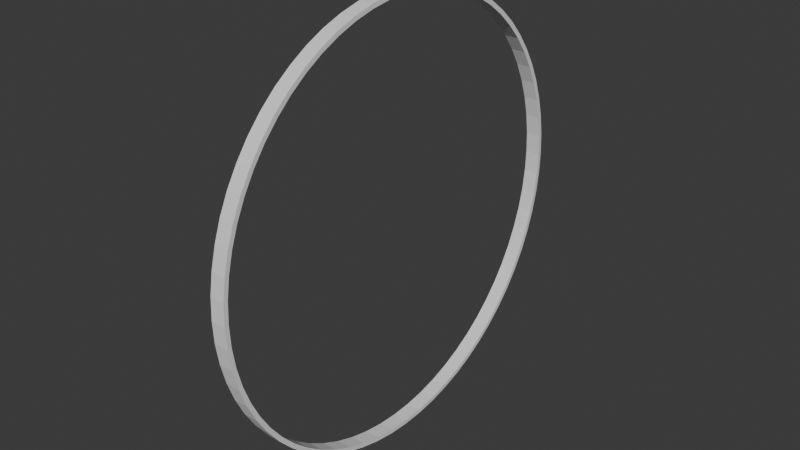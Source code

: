 # Source: gizmo_cylinder.blend  (saved by Blender 5.2.44; exported with 4.5.12 LTS)
import bpy
from mathutils import Matrix  # noqa: F401  (used for matrix-valued properties, if any)

bpy.ops.wm.read_factory_settings(use_empty=True)
scene = bpy.context.scene
scene.name = 'Scene'

# ---- collections
col_collection = bpy.data.collections.new('Collection'); scene.collection.children.link(col_collection)

# ---- world
world_world = bpy.data.worlds.new('World'); scene.world = world_world
world_world.use_nodes = True; world_world.node_tree.nodes.clear()
_N = world_world.node_tree.nodes; _L = world_world.node_tree.links
n0 = _N.new('ShaderNodeOutputWorld'); n0.name = 'World Output'; n0.location = (200, 100)
n1 = _N.new('ShaderNodeBackground'); n1.name = 'Background'; n1.location = (-200, 100)
n1.inputs[0].default_value = (0.05088, 0.05088, 0.05088, 1.0)
_L.new(n1.outputs[0], n0.inputs[0])
n0.is_active_output = True
world_world.color = (0.05088, 0.05088, 0.05088)
world_world.sun_shadow_jitter_overblur = 0.0

# ---- meshes
me_cylinder_001 = bpy.data.meshes.new('Cylinder.001')
me_cylinder_001.from_pydata([(-0.05, -2.186e-09, 1.47), (0.05, 2.186e-09, 1.47), (-0.05, 0.1441, 1.463), (0.05, 0.1441, 1.463), (-0.05, 0.2868, 1.442), (0.05, 0.2868, 1.442), (-0.05, 0.4267, 1.407), (0.05, 0.4267, 1.407), (-0.05, 0.5625, 1.358), (0.05, 0.5625, 1.358), (-0.05, 0.6929, 1.296), (0.05, 0.6929, 1.296), (-0.05, 0.8167, 1.222), (0.05, 0.8167, 1.222), (-0.05, 0.9325, 1.136), (0.05, 0.9325, 1.136), (-0.05, 1.039, 1.039), (0.05, 1.039, 1.039), (-0.05, 1.136, 0.9325), (0.05, 1.136, 0.9325), (-0.05, 1.222, 0.8167), (0.05, 1.222, 0.8167), (-0.05, 1.296, 0.6929), (0.05, 1.296, 0.6929), (-0.05, 1.358, 0.5625), (0.05, 1.358, 0.5625), (-0.05, 1.407, 0.4267), (0.05, 1.407, 0.4267), (-0.05, 1.442, 0.2868), (0.05, 1.442, 0.2868), (-0.05, 1.463, 0.1441), (0.05, 1.463, 0.1441), (-0.05, 1.47, 2.186e-09), (0.05, 1.47, -2.186e-09), (-0.05, 1.463, -0.1441), (0.05, 1.463, -0.1441), (-0.05, 1.442, -0.2868), (0.05, 1.442, -0.2868), (-0.05, 1.407, -0.4267), (0.05, 1.407, -0.4267), (-0.05, 1.358, -0.5625), (0.05, 1.358, -0.5625), (-0.05, 1.296, -0.6929), (0.05, 1.296, -0.6929), (-0.05, 1.222, -0.8167), (0.05, 1.222, -0.8167), (-0.05, 1.136, -0.9325), (0.05, 1.136, -0.9325), (-0.05, 1.039, -1.039), (0.05, 1.039, -1.039), (-0.05, 0.9325, -1.136), (0.05, 0.9325, -1.136), (-0.05, 0.8167, -1.222), (0.05, 0.8167, -1.222), (-0.05, 0.6929, -1.296), (0.05, 0.6929, -1.296), (-0.05, 0.5625, -1.358), (0.05, 0.5625, -1.358), (-0.05, 0.4267, -1.407), (0.05, 0.4267, -1.407), (-0.05, 0.2868, -1.442), (0.05, 0.2868, -1.442), (-0.05, 0.1441, -1.463), (0.05, 0.1441, -1.463), (-0.05, -2.186e-09, -1.47), (0.05, 2.186e-09, -1.47), (-0.05, -0.1441, -1.463), (0.05, -0.1441, -1.463), (-0.05, -0.2868, -1.442), (0.05, -0.2868, -1.442), (-0.05, -0.4267, -1.407), (0.05, -0.4267, -1.407), (-0.05, -0.5625, -1.358), (0.05, -0.5625, -1.358), (-0.05, -0.6929, -1.296), (0.05, -0.6929, -1.296), (-0.05, -0.8167, -1.222), (0.05, -0.8167, -1.222), (-0.05, -0.9325, -1.136), (0.05, -0.9325, -1.136), (-0.05, -1.039, -1.039), (0.05, -1.039, -1.039), (-0.05, -1.136, -0.9325), (0.05, -1.136, -0.9325), (-0.05, -1.222, -0.8167), (0.05, -1.222, -0.8167), (-0.05, -1.296, -0.6929), (0.05, -1.296, -0.6929), (-0.05, -1.358, -0.5625), (0.05, -1.358, -0.5625), (-0.05, -1.407, -0.4267), (0.05, -1.407, -0.4267), (-0.05, -1.442, -0.2868), (0.05, -1.442, -0.2868), (-0.05, -1.463, -0.1441), (0.05, -1.463, -0.1441), (-0.05, -1.47, 2.186e-09), (0.05, -1.47, -2.186e-09), (-0.05, -1.463, 0.1441), (0.05, -1.463, 0.1441), (-0.05, -1.442, 0.2868), (0.05, -1.442, 0.2868), (-0.05, -1.407, 0.4267), (0.05, -1.407, 0.4267), (-0.05, -1.358, 0.5625), (0.05, -1.358, 0.5625), (-0.05, -1.296, 0.6929), (0.05, -1.296, 0.6929), (-0.05, -1.222, 0.8167), (0.05, -1.222, 0.8167), (-0.05, -1.136, 0.9325), (0.05, -1.136, 0.9325), (-0.05, -1.039, 1.039), (0.05, -1.039, 1.039), (-0.05, -0.9325, 1.136), (0.05, -0.9325, 1.136), (-0.05, -0.8167, 1.222), (0.05, -0.8167, 1.222), (-0.05, -0.6929, 1.296), (0.05, -0.6929, 1.296), (-0.05, -0.5625, 1.358), (0.05, -0.5625, 1.358), (-0.05, -0.4267, 1.407), (0.05, -0.4267, 1.407), (-0.05, -0.2868, 1.442), (0.05, -0.2868, 1.442), (-0.05, -0.1441, 1.463), (0.05, -0.1441, 1.463), (-0.05, -2.186e-09, 1.5), (-0.05, 0.147, 1.493), (0.05, 0.147, 1.493), (0.05, 2.186e-09, 1.5), (-0.05, 0.2926, 1.471), (0.05, 0.2926, 1.471), (-0.05, 0.4354, 1.435), (0.05, 0.4354, 1.435), (-0.05, 0.574, 1.386), (0.05, 0.574, 1.386), (-0.05, 0.7071, 1.323), (0.05, 0.7071, 1.323), (-0.05, 0.8334, 1.247), (0.05, 0.8334, 1.247), (-0.05, 0.9516, 1.16), (0.05, 0.9516, 1.16), (-0.05, 1.061, 1.061), (0.05, 1.061, 1.061), (-0.05, 1.16, 0.9516), (0.05, 1.16, 0.9516), (-0.05, 1.247, 0.8334), (0.05, 1.247, 0.8334), (-0.05, 1.323, 0.7071), (0.05, 1.323, 0.7071), (-0.05, 1.386, 0.574), (0.05, 1.386, 0.574), (-0.05, 1.435, 0.4354), (0.05, 1.435, 0.4354), (-0.05, 1.471, 0.2926), (0.05, 1.471, 0.2926), (-0.05, 1.493, 0.147), (0.05, 1.493, 0.147), (-0.05, 1.5, 2.186e-09), (0.05, 1.5, -2.186e-09), (-0.05, 1.493, -0.147), (0.05, 1.493, -0.147), (-0.05, 1.471, -0.2926), (0.05, 1.471, -0.2926), (-0.05, 1.435, -0.4354), (0.05, 1.435, -0.4354), (-0.05, 1.386, -0.574), (0.05, 1.386, -0.574), (-0.05, 1.323, -0.7071), (0.05, 1.323, -0.7071), (-0.05, 1.247, -0.8334), (0.05, 1.247, -0.8334), (-0.05, 1.16, -0.9516), (0.05, 1.16, -0.9516), (-0.05, 1.061, -1.061), (0.05, 1.061, -1.061), (-0.05, 0.9516, -1.16), (0.05, 0.9516, -1.16), (-0.05, 0.8334, -1.247), (0.05, 0.8334, -1.247), (-0.05, 0.7071, -1.323), (0.05, 0.7071, -1.323), (-0.05, 0.574, -1.386), (0.05, 0.574, -1.386), (-0.05, 0.4354, -1.435), (0.05, 0.4354, -1.435), (-0.05, 0.2926, -1.471), (0.05, 0.2926, -1.471), (-0.05, 0.147, -1.493), (0.05, 0.147, -1.493), (-0.05, -2.186e-09, -1.5), (0.05, 2.186e-09, -1.5), (-0.05, -0.147, -1.493), (0.05, -0.147, -1.493), (-0.05, -0.2926, -1.471), (0.05, -0.2926, -1.471), (-0.05, -0.4354, -1.435), (0.05, -0.4354, -1.435), (-0.05, -0.574, -1.386), (0.05, -0.574, -1.386), (-0.05, -0.7071, -1.323), (0.05, -0.7071, -1.323), (-0.05, -0.8334, -1.247), (0.05, -0.8334, -1.247), (-0.05, -0.9516, -1.16), (0.05, -0.9516, -1.16), (-0.05, -1.061, -1.061), (0.05, -1.061, -1.061), (-0.05, -1.16, -0.9516), (0.05, -1.16, -0.9516), (-0.05, -1.247, -0.8334), (0.05, -1.247, -0.8334), (-0.05, -1.323, -0.7071), (0.05, -1.323, -0.7071), (-0.05, -1.386, -0.574), (0.05, -1.386, -0.574), (-0.05, -1.435, -0.4354), (0.05, -1.435, -0.4354), (-0.05, -1.471, -0.2926), (0.05, -1.471, -0.2926), (-0.05, -1.493, -0.147), (0.05, -1.493, -0.147), (-0.05, -1.5, 2.186e-09), (0.05, -1.5, -2.186e-09), (-0.05, -1.493, 0.147), (0.05, -1.493, 0.147), (-0.05, -1.471, 0.2926), (0.05, -1.471, 0.2926), (-0.05, -1.435, 0.4354), (0.05, -1.435, 0.4354), (-0.05, -1.386, 0.574), (0.05, -1.386, 0.574), (-0.05, -1.323, 0.7071), (0.05, -1.323, 0.7071), (-0.05, -1.247, 0.8334), (0.05, -1.247, 0.8334), (-0.05, -1.16, 0.9516), (0.05, -1.16, 0.9516), (-0.05, -1.061, 1.061), (0.05, -1.061, 1.061), (-0.05, -0.9516, 1.16), (0.05, -0.9516, 1.16), (-0.05, -0.8334, 1.247), (0.05, -0.8334, 1.247), (-0.05, -0.7071, 1.323), (0.05, -0.7071, 1.323), (-0.05, -0.574, 1.386), (0.05, -0.574, 1.386), (-0.05, -0.4354, 1.435), (0.05, -0.4354, 1.435), (-0.05, -0.2926, 1.471), (0.05, -0.2926, 1.471), (-0.05, -0.147, 1.493), (0.05, -0.147, 1.493)], [], [(128, 131, 130, 129), (129, 130, 133, 132), (132, 133, 135, 134), (134, 135, 137, 136), (136, 137, 139, 138), (138, 139, 141, 140), (140, 141, 143, 142), (142, 143, 145, 144), (144, 145, 147, 146), (146, 147, 149, 148), (148, 149, 151, 150), (150, 151, 153, 152), (152, 153, 155, 154), (154, 155, 157, 156), (156, 157, 159, 158), (158, 159, 161, 160), (160, 161, 163, 162), (162, 163, 165, 164), (164, 165, 167, 166), (166, 167, 169, 168), (168, 169, 171, 170), (170, 171, 173, 172), (172, 173, 175, 174), (174, 175, 177, 176), (176, 177, 179, 178), (178, 179, 181, 180), (180, 181, 183, 182), (182, 183, 185, 184), (184, 185, 187, 186), (186, 187, 189, 188), (188, 189, 191, 190), (190, 191, 193, 192), (192, 193, 195, 194), (194, 195, 197, 196), (196, 197, 199, 198), (198, 199, 201, 200), (200, 201, 203, 202), (202, 203, 205, 204), (204, 205, 207, 206), (206, 207, 209, 208), (208, 209, 211, 210), (210, 211, 213, 212), (212, 213, 215, 214), (214, 215, 217, 216), (216, 217, 219, 218), (218, 219, 221, 220), (220, 221, 223, 222), (222, 223, 225, 224), (224, 225, 227, 226), (226, 227, 229, 228), (228, 229, 231, 230), (230, 231, 233, 232), (232, 233, 235, 234), (234, 235, 237, 236), (236, 237, 239, 238), (238, 239, 241, 240), (240, 241, 243, 242), (242, 243, 245, 244), (244, 245, 247, 246), (246, 247, 249, 248), (248, 249, 251, 250), (250, 251, 253, 252), (127, 125, 124, 126), (252, 253, 255, 254), (254, 255, 131, 128), (1, 127, 126, 0), (2, 0, 128, 129), (1, 3, 130, 131), (4, 2, 129, 132), (3, 5, 133, 130), (6, 4, 132, 134), (5, 7, 135, 133), (8, 6, 134, 136), (7, 9, 137, 135), (10, 8, 136, 138), (9, 11, 139, 137), (12, 10, 138, 140), (11, 13, 141, 139), (14, 12, 140, 142), (13, 15, 143, 141), (16, 14, 142, 144), (15, 17, 145, 143), (18, 16, 144, 146), (17, 19, 147, 145), (20, 18, 146, 148), (19, 21, 149, 147), (22, 20, 148, 150), (21, 23, 151, 149), (24, 22, 150, 152), (23, 25, 153, 151), (26, 24, 152, 154), (25, 27, 155, 153), (28, 26, 154, 156), (27, 29, 157, 155), (30, 28, 156, 158), (29, 31, 159, 157), (32, 30, 158, 160), (31, 33, 161, 159), (34, 32, 160, 162), (33, 35, 163, 161), (36, 34, 162, 164), (35, 37, 165, 163), (38, 36, 164, 166), (37, 39, 167, 165), (40, 38, 166, 168), (39, 41, 169, 167), (42, 40, 168, 170), (41, 43, 171, 169), (44, 42, 170, 172), (43, 45, 173, 171), (46, 44, 172, 174), (45, 47, 175, 173), (48, 46, 174, 176), (47, 49, 177, 175), (50, 48, 176, 178), (49, 51, 179, 177), (52, 50, 178, 180), (51, 53, 181, 179), (54, 52, 180, 182), (53, 55, 183, 181), (56, 54, 182, 184), (55, 57, 185, 183), (58, 56, 184, 186), (57, 59, 187, 185), (60, 58, 186, 188), (59, 61, 189, 187), (62, 60, 188, 190), (61, 63, 191, 189), (64, 62, 190, 192), (63, 65, 193, 191), (66, 64, 192, 194), (65, 67, 195, 193), (68, 66, 194, 196), (67, 69, 197, 195), (70, 68, 196, 198), (69, 71, 199, 197), (72, 70, 198, 200), (71, 73, 201, 199), (74, 72, 200, 202), (73, 75, 203, 201), (76, 74, 202, 204), (75, 77, 205, 203), (78, 76, 204, 206), (77, 79, 207, 205), (80, 78, 206, 208), (79, 81, 209, 207), (82, 80, 208, 210), (81, 83, 211, 209), (84, 82, 210, 212), (83, 85, 213, 211), (86, 84, 212, 214), (85, 87, 215, 213), (88, 86, 214, 216), (87, 89, 217, 215), (90, 88, 216, 218), (89, 91, 219, 217), (92, 90, 218, 220), (91, 93, 221, 219), (94, 92, 220, 222), (93, 95, 223, 221), (96, 94, 222, 224), (95, 97, 225, 223), (98, 96, 224, 226), (97, 99, 227, 225), (100, 98, 226, 228), (99, 101, 229, 227), (102, 100, 228, 230), (101, 103, 231, 229), (104, 102, 230, 232), (103, 105, 233, 231), (106, 104, 232, 234), (105, 107, 235, 233), (108, 106, 234, 236), (107, 109, 237, 235), (110, 108, 236, 238), (109, 111, 239, 237), (112, 110, 238, 240), (111, 113, 241, 239), (114, 112, 240, 242), (113, 115, 243, 241), (116, 114, 242, 244), (115, 117, 245, 243), (118, 116, 244, 246), (117, 119, 247, 245), (120, 118, 246, 248), (119, 121, 249, 247), (122, 120, 248, 250), (121, 123, 251, 249), (124, 122, 250, 252), (123, 125, 253, 251), (126, 124, 252, 254), (125, 127, 255, 253), (0, 126, 254, 128), (127, 1, 131, 255), (125, 123, 122, 124), (123, 121, 120, 122), (121, 119, 118, 120), (119, 117, 116, 118), (117, 115, 114, 116), (115, 113, 112, 114), (113, 111, 110, 112), (111, 109, 108, 110), (109, 107, 106, 108), (107, 105, 104, 106), (105, 103, 102, 104), (103, 101, 100, 102), (101, 99, 98, 100), (99, 97, 96, 98), (97, 95, 94, 96), (95, 93, 92, 94), (93, 91, 90, 92), (91, 89, 88, 90), (89, 87, 86, 88), (87, 85, 84, 86), (85, 83, 82, 84), (83, 81, 80, 82), (81, 79, 78, 80), (79, 77, 76, 78), (77, 75, 74, 76), (75, 73, 72, 74), (73, 71, 70, 72), (71, 69, 68, 70), (69, 67, 66, 68), (67, 65, 64, 66), (65, 63, 62, 64), (63, 61, 60, 62), (61, 59, 58, 60), (59, 57, 56, 58), (57, 55, 54, 56), (55, 53, 52, 54), (53, 51, 50, 52), (51, 49, 48, 50), (49, 47, 46, 48), (47, 45, 44, 46), (45, 43, 42, 44), (43, 41, 40, 42), (41, 39, 38, 40), (39, 37, 36, 38), (37, 35, 34, 36), (35, 33, 32, 34), (33, 31, 30, 32), (31, 29, 28, 30), (29, 27, 26, 28), (27, 25, 24, 26), (25, 23, 22, 24), (23, 21, 20, 22), (21, 19, 18, 20), (19, 17, 16, 18), (17, 15, 14, 16), (15, 13, 12, 14), (13, 11, 10, 12), (11, 9, 8, 10), (9, 7, 6, 8), (7, 5, 4, 6), (5, 3, 2, 4), (3, 1, 0, 2)])
_uv = me_cylinder_001.uv_layers.new(name='UVMap')
_uv.uv.foreach_set('vector', [1.0, 0.5, 1.0, 1.0, 0.9844, 1.0, 0.9844, 0.5, 0.9844, 0.5, 0.9844, 1.0, 0.9688, 1.0, 0.9688, 0.5, 0.9688, 0.5, 0.9688, 1.0, 0.9531, 1.0, 0.9531, 0.5, 0.9531, 0.5, 0.9531, 1.0, 0.9375, 1.0, 0.9375, 0.5, 0.9375, 0.5, 0.9375, 1.0, 0.9219, 1.0, 0.9219, 0.5, 0.9219, 0.5, 0.9219, 1.0, 0.9062, 1.0, 0.9062, 0.5, 0.9062, 0.5, 0.9062, 1.0, 0.8906, 1.0, 0.8906, 0.5, 0.8906, 0.5, 0.8906, 1.0, 0.875, 1.0, 0.875, 0.5, 0.875, 0.5, 0.875, 1.0, 0.8594, 1.0, 0.8594, 0.5, 0.8594, 0.5, 0.8594, 1.0, 0.8438, 1.0, 0.8438, 0.5, 0.8438, 0.5, 0.8438, 1.0, 0.8281, 1.0, 0.8281, 0.5, 0.8281, 0.5, 0.8281, 1.0, 0.8125, 1.0, 0.8125, 0.5, 0.8125, 0.5, 0.8125, 1.0, 0.7969, 1.0, 0.7969, 0.5, 0.7969, 0.5, 0.7969, 1.0, 0.7812, 1.0, 0.7812, 0.5, 0.7812, 0.5, 0.7812, 1.0, 0.7656, 1.0, 0.7656, 0.5, 0.7656, 0.5, 0.7656, 1.0, 0.75, 1.0, 0.75, 0.5, 0.75, 0.5, 0.75, 1.0, 0.7344, 1.0, 0.7344, 0.5, 0.7344, 0.5, 0.7344, 1.0, 0.7188, 1.0, 0.7188, 0.5, 0.7188, 0.5, 0.7188, 1.0, 0.7031, 1.0, 0.7031, 0.5, 0.7031, 0.5, 0.7031, 1.0, 0.6875, 1.0, 0.6875, 0.5, 0.6875, 0.5, 0.6875, 1.0, 0.6719, 1.0, 0.6719, 0.5, 0.6719, 0.5, 0.6719, 1.0, 0.6562, 1.0, 0.6562, 0.5, 0.6562, 0.5, 0.6562, 1.0, 0.6406, 1.0, 0.6406, 0.5, 0.6406, 0.5, 0.6406, 1.0, 0.625, 1.0, 0.625, 0.5, 0.625, 0.5, 0.625, 1.0, 0.6094, 1.0, 0.6094, 0.5, 0.6094, 0.5, 0.6094, 1.0, 0.5938, 1.0, 0.5938, 0.5, 0.5938, 0.5, 0.5938, 1.0, 0.5781, 1.0, 0.5781, 0.5, 0.5781, 0.5, 0.5781, 1.0, 0.5625, 1.0, 0.5625, 0.5, 0.5625, 0.5, 0.5625, 1.0, 0.5469, 1.0, 0.5469, 0.5, 0.5469, 0.5, 0.5469, 1.0, 0.5312, 1.0, 0.5312, 0.5, 0.5312, 0.5, 0.5312, 1.0, 0.5156, 1.0, 0.5156, 0.5, 0.5156, 0.5, 0.5156, 1.0, 0.5, 1.0, 0.5, 0.5, 0.5, 0.5, 0.5, 1.0, 0.4844, 1.0, 0.4844, 0.5, 0.4844, 0.5, 0.4844, 1.0, 0.4688, 1.0, 0.4688, 0.5, 0.4688, 0.5, 0.4688, 1.0, 0.4531, 1.0, 0.4531, 0.5, 0.4531, 0.5, 0.4531, 1.0, 0.4375, 1.0, 0.4375, 0.5, 0.4375, 0.5, 0.4375, 1.0, 0.4219, 1.0, 0.4219, 0.5, 0.4219, 0.5, 0.4219, 1.0, 0.4062, 1.0, 0.4062, 0.5, 0.4062, 0.5, 0.4062, 1.0, 0.3906, 1.0, 0.3906, 0.5, 0.3906, 0.5, 0.3906, 1.0, 0.375, 1.0, 0.375, 0.5, 0.375, 0.5, 0.375, 1.0, 0.3594, 1.0, 0.3594, 0.5, 0.3594, 0.5, 0.3594, 1.0, 0.3438, 1.0, 0.3438, 0.5, 0.3438, 0.5, 0.3438, 1.0, 0.3281, 1.0, 0.3281, 0.5, 0.3281, 0.5, 0.3281, 1.0, 0.3125, 1.0, 0.3125, 0.5, 0.3125, 0.5, 0.3125, 1.0, 0.2969, 1.0, 0.2969, 0.5, 0.2969, 0.5, 0.2969, 1.0, 0.2812, 1.0, 0.2812, 0.5, 0.2812, 0.5, 0.2812, 1.0, 0.2656, 1.0, 0.2656, 0.5, 0.2656, 0.5, 0.2656, 1.0, 0.25, 1.0, 0.25, 0.5, 0.25, 0.5, 0.25, 1.0, 0.2344, 1.0, 0.2344, 0.5, 0.2344, 0.5, 0.2344, 1.0, 0.2188, 1.0, 0.2188, 0.5, 0.2188, 0.5, 0.2188, 1.0, 0.2031, 1.0, 0.2031, 0.5, 0.2031, 0.5, 0.2031, 1.0, 0.1875, 1.0, 0.1875, 0.5, 0.1875, 0.5, 0.1875, 1.0, 0.1719, 1.0, 0.1719, 0.5, 0.1719, 0.5, 0.1719, 1.0, 0.1562, 1.0, 0.1562, 0.5, 0.1562, 0.5, 0.1562, 1.0, 0.1406, 1.0, 0.1406, 0.5, 0.1406, 0.5, 0.1406, 1.0, 0.125, 1.0, 0.125, 0.5, 0.125, 0.5, 0.125, 1.0, 0.1094, 1.0, 0.1094, 0.5, 0.1094, 0.5, 0.1094, 1.0, 0.09375, 1.0, 0.09375, 0.5, 0.09375, 0.5, 0.09375, 1.0, 0.07812, 1.0, 0.07812, 0.5, 0.07812, 0.5, 0.07812, 1.0, 0.0625, 1.0, 0.0625, 0.5, 0.0625, 0.5, 0.0625, 1.0, 0.04688, 1.0, 0.04688, 0.5, 0.04688, 0.5, 0.04688, 1.0, 0.03125, 1.0, 0.03125, 0.5, 0.2269, 0.4841, 0.2041, 0.4807, 0.7041, 0.4807, 0.7269, 0.4841, 0.03125, 0.5, 0.03125, 1.0, 0.01562, 1.0, 0.01562, 0.5, 0.01562, 0.5, 0.01562, 1.0, 0.0, 1.0, 0.0, 0.5, 0.25, 0.4852, 0.2269, 0.4841, 0.7269, 0.4841, 0.75, 0.4852, 0.7731, 0.4841, 0.75, 0.4852, 0.75, 0.49, 0.7735, 0.4888, 0.25, 0.4852, 0.2731, 0.4841, 0.2735, 0.4888, 0.25, 0.49, 0.7959, 0.4807, 0.7731, 0.4841, 0.7735, 0.4888, 0.7968, 0.4854, 0.2731, 0.4841, 0.2959, 0.4807, 0.2968, 0.4854, 0.2735, 0.4888, 0.8183, 0.4751, 0.7959, 0.4807, 0.7968, 0.4854, 0.8197, 0.4797, 0.2959, 0.4807, 0.3183, 0.4751, 0.3197, 0.4797, 0.2968, 0.4854, 0.84, 0.4673, 0.8183, 0.4751, 0.8197, 0.4797, 0.8418, 0.4717, 0.3183, 0.4751, 0.34, 0.4673, 0.3418, 0.4717, 0.3197, 0.4797, 0.8609, 0.4574, 0.84, 0.4673, 0.8418, 0.4717, 0.8631, 0.4617, 0.34, 0.4673, 0.3609, 0.4574, 0.3631, 0.4617, 0.3418, 0.4717, 0.8807, 0.4456, 0.8609, 0.4574, 0.8631, 0.4617, 0.8833, 0.4496, 0.3609, 0.4574, 0.3807, 0.4456, 0.3833, 0.4496, 0.3631, 0.4617, 0.8992, 0.4318, 0.8807, 0.4456, 0.8833, 0.4496, 0.9023, 0.4355, 0.3807, 0.4456, 0.3992, 0.4318, 0.4023, 0.4355, 0.3833, 0.4496, 0.9163, 0.4163, 0.8992, 0.4318, 0.9023, 0.4355, 0.9197, 0.4197, 0.3992, 0.4318, 0.4163, 0.4163, 0.4197, 0.4197, 0.4023, 0.4355, 0.9318, 0.3992, 0.9163, 0.4163, 0.9197, 0.4197, 0.9355, 0.4023, 0.4163, 0.4163, 0.4318, 0.3992, 0.4355, 0.4023, 0.4197, 0.4197, 0.9456, 0.3807, 0.9318, 0.3992, 0.9355, 0.4023, 0.9496, 0.3833, 0.4318, 0.3992, 0.4456, 0.3807, 0.4496, 0.3833, 0.4355, 0.4023, 0.9574, 0.3609, 0.9456, 0.3807, 0.9496, 0.3833, 0.9617, 0.3631, 0.4456, 0.3807, 0.4574, 0.3609, 0.4617, 0.3631, 0.4496, 0.3833, 0.9673, 0.34, 0.9574, 0.3609, 0.9617, 0.3631, 0.9717, 0.3418, 0.4574, 0.3609, 0.4673, 0.34, 0.4717, 0.3418, 0.4617, 0.3631, 0.9751, 0.3183, 0.9673, 0.34, 0.9717, 0.3418, 0.9797, 0.3197, 0.4673, 0.34, 0.4751, 0.3183, 0.4797, 0.3197, 0.4717, 0.3418, 0.9807, 0.2959, 0.9751, 0.3183, 0.9797, 0.3197, 0.9854, 0.2968, 0.4751, 0.3183, 0.4807, 0.2959, 0.4854, 0.2968, 0.4797, 0.3197, 0.9841, 0.2731, 0.9807, 0.2959, 0.9854, 0.2968, 0.9888, 0.2735, 0.4807, 0.2959, 0.4841, 0.2731, 0.4888, 0.2735, 0.4854, 0.2968, 0.9852, 0.25, 0.9841, 0.2731, 0.9888, 0.2735, 0.99, 0.25, 0.4841, 0.2731, 0.4852, 0.25, 0.49, 0.25, 0.4888, 0.2735, 0.9841, 0.2269, 0.9852, 0.25, 0.99, 0.25, 0.9888, 0.2265, 0.4852, 0.25, 0.4841, 0.2269, 0.4888, 0.2265, 0.49, 0.25, 0.9807, 0.2041, 0.9841, 0.2269, 0.9888, 0.2265, 0.9854, 0.2032, 0.4841, 0.2269, 0.4807, 0.2041, 0.4854, 0.2032, 0.4888, 0.2265, 0.9751, 0.1817, 0.9807, 0.2041, 0.9854, 0.2032, 0.9797, 0.1803, 0.4807, 0.2041, 0.4751, 0.1817, 0.4797, 0.1803, 0.4854, 0.2032, 0.9673, 0.16, 0.9751, 0.1817, 0.9797, 0.1803, 0.9717, 0.1582, 0.4751, 0.1817, 0.4673, 0.16, 0.4717, 0.1582, 0.4797, 0.1803, 0.9574, 0.1391, 0.9673, 0.16, 0.9717, 0.1582, 0.9617, 0.1369, 0.4673, 0.16, 0.4574, 0.1391, 0.4617, 0.1369, 0.4717, 0.1582, 0.9456, 0.1193, 0.9574, 0.1391, 0.9617, 0.1369, 0.9496, 0.1167, 0.4574, 0.1391, 0.4456, 0.1193, 0.4496, 0.1167, 0.4617, 0.1369, 0.9318, 0.1008, 0.9456, 0.1193, 0.9496, 0.1167, 0.9355, 0.09775, 0.4456, 0.1193, 0.4318, 0.1008, 0.4355, 0.09775, 0.4496, 0.1167, 0.9163, 0.08369, 0.9318, 0.1008, 0.9355, 0.09775, 0.9197, 0.08029, 0.4318, 0.1008, 0.4163, 0.08369, 0.4197, 0.08029, 0.4355, 0.09775, 0.8992, 0.06819, 0.9163, 0.08369, 0.9197, 0.08029, 0.9023, 0.06448, 0.4163, 0.08369, 0.3992, 0.06819, 0.4023, 0.06448, 0.4197, 0.08029, 0.8807, 0.05444, 0.8992, 0.06819, 0.9023, 0.06448, 0.8833, 0.05045, 0.3992, 0.06819, 0.3807, 0.05444, 0.3833, 0.05045, 0.4023, 0.06448, 0.8609, 0.04258, 0.8807, 0.05444, 0.8833, 0.05045, 0.8631, 0.03834, 0.3807, 0.05444, 0.3609, 0.04258, 0.3631, 0.03834, 0.3833, 0.05045, 0.84, 0.03271, 0.8609, 0.04258, 0.8631, 0.03834, 0.8418, 0.02827, 0.3609, 0.04258, 0.34, 0.03271, 0.3418, 0.02827, 0.3631, 0.03834, 0.8183, 0.02493, 0.84, 0.03271, 0.8418, 0.02827, 0.8197, 0.02033, 0.34, 0.03271, 0.3183, 0.02493, 0.3197, 0.02033, 0.3418, 0.02827, 0.7959, 0.01932, 0.8183, 0.02493, 0.8197, 0.02033, 0.7968, 0.01461, 0.3183, 0.02493, 0.2959, 0.01932, 0.2968, 0.01461, 0.3197, 0.02033, 0.7731, 0.01594, 0.7959, 0.01932, 0.7968, 0.01461, 0.7735, 0.01116, 0.2959, 0.01932, 0.2731, 0.01594, 0.2735, 0.01116, 0.2968, 0.01461, 0.75, 0.01481, 0.7731, 0.01594, 0.7735, 0.01116, 0.75, 0.01, 0.2731, 0.01594, 0.25, 0.01481, 0.25, 0.01, 0.2735, 0.01116, 0.7269, 0.01594, 0.75, 0.01481, 0.75, 0.01, 0.7265, 0.01116, 0.25, 0.01481, 0.2269, 0.01594, 0.2265, 0.01116, 0.25, 0.01, 0.7041, 0.01932, 0.7269, 0.01594, 0.7265, 0.01116, 0.7032, 0.01461, 0.2269, 0.01594, 0.2041, 0.01932, 0.2032, 0.01461, 0.2265, 0.01116, 0.6817, 0.02493, 0.7041, 0.01932, 0.7032, 0.01461, 0.6803, 0.02033, 0.2041, 0.01932, 0.1817, 0.02493, 0.1803, 0.02033, 0.2032, 0.01461, 0.66, 0.03271, 0.6817, 0.02493, 0.6803, 0.02033, 0.6582, 0.02827, 0.1817, 0.02493, 0.16, 0.03271, 0.1582, 0.02827, 0.1803, 0.02033, 0.6391, 0.04258, 0.66, 0.03271, 0.6582, 0.02827, 0.6369, 0.03834, 0.16, 0.03271, 0.1391, 0.04258, 0.1369, 0.03834, 0.1582, 0.02827, 0.6193, 0.05444, 0.6391, 0.04258, 0.6369, 0.03834, 0.6167, 0.05045, 0.1391, 0.04258, 0.1193, 0.05444, 0.1167, 0.05045, 0.1369, 0.03834, 0.6008, 0.06819, 0.6193, 0.05444, 0.6167, 0.05045, 0.5977, 0.06448, 0.1193, 0.05444, 0.1008, 0.06819, 0.09775, 0.06448, 0.1167, 0.05045, 0.5837, 0.08369, 0.6008, 0.06819, 0.5977, 0.06448, 0.5803, 0.08029, 0.1008, 0.06819, 0.08369, 0.08369, 0.08029, 0.08029, 0.09775, 0.06448, 0.5682, 0.1008, 0.5837, 0.08369, 0.5803, 0.08029, 0.5645, 0.09775, 0.08369, 0.08369, 0.06819, 0.1008, 0.06448, 0.09775, 0.08029, 0.08029, 0.5544, 0.1193, 0.5682, 0.1008, 0.5645, 0.09775, 0.5504, 0.1167, 0.06819, 0.1008, 0.05444, 0.1193, 0.05045, 0.1167, 0.06448, 0.09775, 0.5426, 0.1391, 0.5544, 0.1193, 0.5504, 0.1167, 0.5383, 0.1369, 0.05444, 0.1193, 0.04258, 0.1391, 0.03834, 0.1369, 0.05045, 0.1167, 0.5327, 0.16, 0.5426, 0.1391, 0.5383, 0.1369, 0.5283, 0.1582, 0.04258, 0.1391, 0.03271, 0.16, 0.02827, 0.1582, 0.03834, 0.1369, 0.5249, 0.1817, 0.5327, 0.16, 0.5283, 0.1582, 0.5203, 0.1803, 0.03271, 0.16, 0.02493, 0.1817, 0.02033, 0.1803, 0.02827, 0.1582, 0.5193, 0.2041, 0.5249, 0.1817, 0.5203, 0.1803, 0.5146, 0.2032, 0.02493, 0.1817, 0.01932, 0.2041, 0.01461, 0.2032, 0.02033, 0.1803, 0.5159, 0.2269, 0.5193, 0.2041, 0.5146, 0.2032, 0.5112, 0.2265, 0.01932, 0.2041, 0.01594, 0.2269, 0.01116, 0.2265, 0.01461, 0.2032, 0.5148, 0.25, 0.5159, 0.2269, 0.5112, 0.2265, 0.51, 0.25, 0.01594, 0.2269, 0.01481, 0.25, 0.01, 0.25, 0.01116, 0.2265, 0.5159, 0.2731, 0.5148, 0.25, 0.51, 0.25, 0.5112, 0.2735, 0.01481, 0.25, 0.01594, 0.2731, 0.01116, 0.2735, 0.01, 0.25, 0.5193, 0.2959, 0.5159, 0.2731, 0.5112, 0.2735, 0.5146, 0.2968, 0.01594, 0.2731, 0.01932, 0.2959, 0.01461, 0.2968, 0.01116, 0.2735, 0.5249, 0.3183, 0.5193, 0.2959, 0.5146, 0.2968, 0.5203, 0.3197, 0.01932, 0.2959, 0.02493, 0.3183, 0.02033, 0.3197, 0.01461, 0.2968, 0.5327, 0.34, 0.5249, 0.3183, 0.5203, 0.3197, 0.5283, 0.3418, 0.02493, 0.3183, 0.03271, 0.34, 0.02827, 0.3418, 0.02033, 0.3197, 0.5426, 0.3609, 0.5327, 0.34, 0.5283, 0.3418, 0.5383, 0.3631, 0.03271, 0.34, 0.04258, 0.3609, 0.03834, 0.3631, 0.02827, 0.3418, 0.5544, 0.3807, 0.5426, 0.3609, 0.5383, 0.3631, 0.5504, 0.3833, 0.04258, 0.3609, 0.05444, 0.3807, 0.05045, 0.3833, 0.03834, 0.3631, 0.5682, 0.3992, 0.5544, 0.3807, 0.5504, 0.3833, 0.5645, 0.4023, 0.05444, 0.3807, 0.06819, 0.3992, 0.06448, 0.4023, 0.05045, 0.3833, 0.5837, 0.4163, 0.5682, 0.3992, 0.5645, 0.4023, 0.5803, 0.4197, 0.06819, 0.3992, 0.08369, 0.4163, 0.08029, 0.4197, 0.06448, 0.4023, 0.6008, 0.4318, 0.5837, 0.4163, 0.5803, 0.4197, 0.5977, 0.4355, 0.08369, 0.4163, 0.1008, 0.4318, 0.09775, 0.4355, 0.08029, 0.4197, 0.6193, 0.4456, 0.6008, 0.4318, 0.5977, 0.4355, 0.6167, 0.4496, 0.1008, 0.4318, 0.1193, 0.4456, 0.1167, 0.4496, 0.09775, 0.4355, 0.6391, 0.4574, 0.6193, 0.4456, 0.6167, 0.4496, 0.6369, 0.4617, 0.1193, 0.4456, 0.1391, 0.4574, 0.1369, 0.4617, 0.1167, 0.4496, 0.66, 0.4673, 0.6391, 0.4574, 0.6369, 0.4617, 0.6582, 0.4717, 0.1391, 0.4574, 0.16, 0.4673, 0.1582, 0.4717, 0.1369, 0.4617, 0.6817, 0.4751, 0.66, 0.4673, 0.6582, 0.4717, 0.6803, 0.4797, 0.16, 0.4673, 0.1817, 0.4751, 0.1803, 0.4797, 0.1582, 0.4717, 0.7041, 0.4807, 0.6817, 0.4751, 0.6803, 0.4797, 0.7032, 0.4854, 0.1817, 0.4751, 0.2041, 0.4807, 0.2032, 0.4854, 0.1803, 0.4797, 0.7269, 0.4841, 0.7041, 0.4807, 0.7032, 0.4854, 0.7265, 0.4888, 0.2041, 0.4807, 0.2269, 0.4841, 0.2265, 0.4888, 0.2032, 0.4854, 0.75, 0.4852, 0.7269, 0.4841, 0.7265, 0.4888, 0.75, 0.49, 0.2269, 0.4841, 0.25, 0.4852, 0.25, 0.49, 0.2265, 0.4888, 0.2041, 0.4807, 0.1817, 0.4751, 0.6817, 0.4751, 0.7041, 0.4807, 0.1817, 0.4751, 0.16, 0.4673, 0.66, 0.4673, 0.6817, 0.4751, 0.16, 0.4673, 0.1391, 0.4574, 0.6391, 0.4574, 0.66, 0.4673, 0.1391, 0.4574, 0.1193, 0.4456, 0.6193, 0.4456, 0.6391, 0.4574, 0.1193, 0.4456, 0.1008, 0.4318, 0.6008, 0.4318, 0.6193, 0.4456, 0.1008, 0.4318, 0.08369, 0.4163, 0.5837, 0.4163, 0.6008, 0.4318, 0.08369, 0.4163, 0.06819, 0.3992, 0.5682, 0.3992, 0.5837, 0.4163, 0.06819, 0.3992, 0.05444, 0.3807, 0.5544, 0.3807, 0.5682, 0.3992, 0.05444, 0.3807, 0.04258, 0.3609, 0.5426, 0.3609, 0.5544, 0.3807, 0.04258, 0.3609, 0.03271, 0.34, 0.5327, 0.34, 0.5426, 0.3609, 0.03271, 0.34, 0.02493, 0.3183, 0.5249, 0.3183, 0.5327, 0.34, 0.02493, 0.3183, 0.01932, 0.2959, 0.5193, 0.2959, 0.5249, 0.3183, 0.01932, 0.2959, 0.01594, 0.2731, 0.5159, 0.2731, 0.5193, 0.2959, 0.01594, 0.2731, 0.01481, 0.25, 0.5148, 0.25, 0.5159, 0.2731, 0.01481, 0.25, 0.01594, 0.2269, 0.5159, 0.2269, 0.5148, 0.25, 0.01594, 0.2269, 0.01932, 0.2041, 0.5193, 0.2041, 0.5159, 0.2269, 0.01932, 0.2041, 0.02493, 0.1817, 0.5249, 0.1817, 0.5193, 0.2041, 0.02493, 0.1817, 0.03271, 0.16, 0.5327, 0.16, 0.5249, 0.1817, 0.03271, 0.16, 0.04258, 0.1391, 0.5426, 0.1391, 0.5327, 0.16, 0.04258, 0.1391, 0.05444, 0.1193, 0.5544, 0.1193, 0.5426, 0.1391, 0.05444, 0.1193, 0.06819, 0.1008, 0.5682, 0.1008, 0.5544, 0.1193, 0.06819, 0.1008, 0.08369, 0.08369, 0.5837, 0.08369, 0.5682, 0.1008, 0.08369, 0.08369, 0.1008, 0.06819, 0.6008, 0.06819, 0.5837, 0.08369, 0.1008, 0.06819, 0.1193, 0.05444, 0.6193, 0.05444, 0.6008, 0.06819, 0.1193, 0.05444, 0.1391, 0.04258, 0.6391, 0.04258, 0.6193, 0.05444, 0.1391, 0.04258, 0.16, 0.03271, 0.66, 0.03271, 0.6391, 0.04258, 0.16, 0.03271, 0.1817, 0.02493, 0.6817, 0.02493, 0.66, 0.03271, 0.1817, 0.02493, 0.2041, 0.01932, 0.7041, 0.01932, 0.6817, 0.02493, 0.2041, 0.01932, 0.2269, 0.01594, 0.7269, 0.01594, 0.7041, 0.01932, 0.2269, 0.01594, 0.25, 0.01481, 0.75, 0.01481, 0.7269, 0.01594, 0.25, 0.01481, 0.2731, 0.01594, 0.7731, 0.01594, 0.75, 0.01481, 0.2731, 0.01594, 0.2959, 0.01932, 0.7959, 0.01932, 0.7731, 0.01594, 0.2959, 0.01932, 0.3183, 0.02493, 0.8183, 0.02493, 0.7959, 0.01932, 0.3183, 0.02493, 0.34, 0.03271, 0.84, 0.03271, 0.8183, 0.02493, 0.34, 0.03271, 0.3609, 0.04258, 0.8609, 0.04258, 0.84, 0.03271, 0.3609, 0.04258, 0.3807, 0.05444, 0.8807, 0.05444, 0.8609, 0.04258, 0.3807, 0.05444, 0.3992, 0.06819, 0.8992, 0.06819, 0.8807, 0.05444, 0.3992, 0.06819, 0.4163, 0.08369, 0.9163, 0.08369, 0.8992, 0.06819, 0.4163, 0.08369, 0.4318, 0.1008, 0.9318, 0.1008, 0.9163, 0.08369, 0.4318, 0.1008, 0.4456, 0.1193, 0.9456, 0.1193, 0.9318, 0.1008, 0.4456, 0.1193, 0.4574, 0.1391, 0.9574, 0.1391, 0.9456, 0.1193, 0.4574, 0.1391, 0.4673, 0.16, 0.9673, 0.16, 0.9574, 0.1391, 0.4673, 0.16, 0.4751, 0.1817, 0.9751, 0.1817, 0.9673, 0.16, 0.4751, 0.1817, 0.4807, 0.2041, 0.9807, 0.2041, 0.9751, 0.1817, 0.4807, 0.2041, 0.4841, 0.2269, 0.9841, 0.2269, 0.9807, 0.2041, 0.4841, 0.2269, 0.4852, 0.25, 0.9852, 0.25, 0.9841, 0.2269, 0.4852, 0.25, 0.4841, 0.2731, 0.9841, 0.2731, 0.9852, 0.25, 0.4841, 0.2731, 0.4807, 0.2959, 0.9807, 0.2959, 0.9841, 0.2731, 0.4807, 0.2959, 0.4751, 0.3183, 0.9751, 0.3183, 0.9807, 0.2959, 0.4751, 0.3183, 0.4673, 0.34, 0.9673, 0.34, 0.9751, 0.3183, 0.4673, 0.34, 0.4574, 0.3609, 0.9574, 0.3609, 0.9673, 0.34, 0.4574, 0.3609, 0.4456, 0.3807, 0.9456, 0.3807, 0.9574, 0.3609, 0.4456, 0.3807, 0.4318, 0.3992, 0.9318, 0.3992, 0.9456, 0.3807, 0.4318, 0.3992, 0.4163, 0.4163, 0.9163, 0.4163, 0.9318, 0.3992, 0.4163, 0.4163, 0.3992, 0.4318, 0.8992, 0.4318, 0.9163, 0.4163, 0.3992, 0.4318, 0.3807, 0.4456, 0.8807, 0.4456, 0.8992, 0.4318, 0.3807, 0.4456, 0.3609, 0.4574, 0.8609, 0.4574, 0.8807, 0.4456, 0.3609, 0.4574, 0.34, 0.4673, 0.84, 0.4673, 0.8609, 0.4574, 0.34, 0.4673, 0.3183, 0.4751, 0.8183, 0.4751, 0.84, 0.4673, 0.3183, 0.4751, 0.2959, 0.4807, 0.7959, 0.4807, 0.8183, 0.4751, 0.2959, 0.4807, 0.2731, 0.4841, 0.7731, 0.4841, 0.7959, 0.4807, 0.2731, 0.4841, 0.25, 0.4852, 0.75, 0.4852, 0.7731, 0.4841])
me_cylinder_001.update()

# ---- objects
ob_cylinder_001 = bpy.data.objects.new('Cylinder.001', me_cylinder_001)

# ---- transforms, parenting, visibility, modifiers, constraints
ob_cylinder_001.location = (0.0, 0.0, 0.0)

# ---- collection membership
col_collection.objects.link(ob_cylinder_001)

# ---- scene / render settings (as saved in the file)
scene.frame_start = 1; scene.frame_end = 250; scene.frame_set(1)
scene.render.engine = 'BLENDER_EEVEE_NEXT'
scene.render.bake_bias = 0.0
scene.render.bake_samples = 0
scene.render.compositor_device = 'GPU'
scene.eevee.use_volume_custom_range = False
scene.eevee.fast_gi_thickness_near = 0.1
scene.eevee.fast_gi_thickness_far = 0.0
scene.eevee.ray_tracing_options.screen_trace_thickness = 0.1
bpy.context.view_layer.update()

# ---- added for rendering (the .blend has no active camera and no usable light): camera, sun
cam_auto = bpy.data.cameras.new('AutoCamera')
cam_auto.lens = 50.0
cam_auto.sensor_width = 36.0
cam_auto.clip_end = 1000.0
ob_auto_camera = bpy.data.objects.new('AutoCamera', cam_auto)
scene.collection.objects.link(ob_auto_camera)
ob_auto_camera.location = (3.92649, -4.71178, 3.14119)
ob_auto_camera.rotation_euler = (1.09748, -7.21219e-08, 0.694738)
scene.camera = ob_auto_camera
light_auto_sun = bpy.data.lights.new('AutoSun', 'SUN')
light_auto_sun.energy = 3.0
light_auto_sun.angle = 0.0523599
ob_auto_sun = bpy.data.objects.new('AutoSun', light_auto_sun)
scene.collection.objects.link(ob_auto_sun)
ob_auto_sun.rotation_euler = (0.872665, 0.174533, 0.523599)
bpy.context.view_layer.update()
